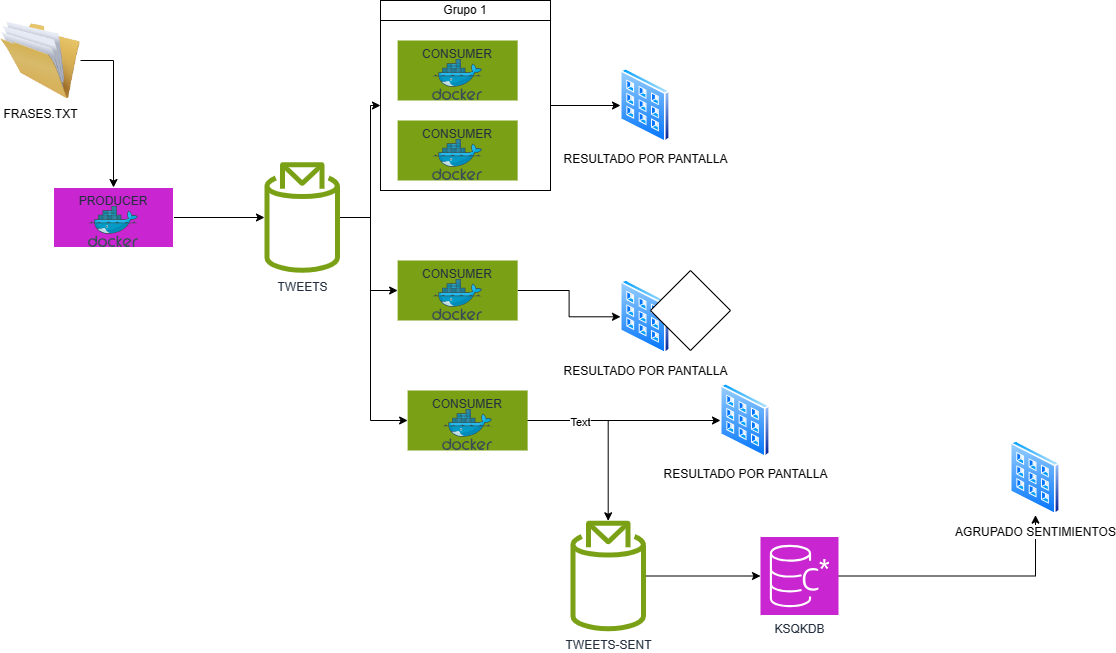

The diagram above was exported from draw.io. Its source (the exported page's mxGraphModel, read from the mxfile embedded in the PNG):
<mxGraphModel dx="2213" dy="751" grid="0" gridSize="10" guides="1" tooltips="1" connect="1" arrows="1" fold="1" page="1" pageScale="1" pageWidth="827" pageHeight="1169" math="0" shadow="0">
  <root>
    <mxCell id="0" />
    <mxCell id="1" parent="0" />
    <mxCell id="WlXBjvaKJyTg54zayvFo-3" value="" style="whiteSpace=wrap;html=1;aspect=fixed;" parent="1" vertex="1">
      <mxGeometry x="-430" y="50" width="170" height="170" as="geometry" />
    </mxCell>
    <mxCell id="4SxkwOEJ3njyPt0Nz02--3" value="" style="edgeStyle=orthogonalEdgeStyle;rounded=0;orthogonalLoop=1;jettySize=auto;html=1;exitX=1;exitY=0.5;exitDx=0;exitDy=0;" parent="1" source="4SxkwOEJ3njyPt0Nz02--6" target="4SxkwOEJ3njyPt0Nz02--2" edge="1">
      <mxGeometry relative="1" as="geometry">
        <mxPoint x="-606" y="109" as="sourcePoint" />
      </mxGeometry>
    </mxCell>
    <mxCell id="4SxkwOEJ3njyPt0Nz02--7" style="edgeStyle=orthogonalEdgeStyle;rounded=0;orthogonalLoop=1;jettySize=auto;html=1;" parent="1" source="4SxkwOEJ3njyPt0Nz02--2" target="4SxkwOEJ3njyPt0Nz02--4" edge="1">
      <mxGeometry relative="1" as="geometry" />
    </mxCell>
    <mxCell id="4SxkwOEJ3njyPt0Nz02--2" value="PRODUCER" style="whiteSpace=wrap;html=1;verticalAlign=top;fillColor=#C925D1;strokeColor=#ffffff;fontColor=#232F3E;sketch=0;dashed=0;fontStyle=0;" parent="1" vertex="1">
      <mxGeometry x="-757" y="217" width="120" height="60" as="geometry" />
    </mxCell>
    <mxCell id="4SxkwOEJ3njyPt0Nz02--9" value="" style="edgeStyle=orthogonalEdgeStyle;rounded=0;orthogonalLoop=1;jettySize=auto;html=1;entryX=0;entryY=0.5;entryDx=0;entryDy=0;" parent="1" source="4SxkwOEJ3njyPt0Nz02--4" target="WlXBjvaKJyTg54zayvFo-3" edge="1">
      <mxGeometry relative="1" as="geometry">
        <Array as="points">
          <mxPoint x="-440" y="247" />
          <mxPoint x="-440" y="135" />
        </Array>
      </mxGeometry>
    </mxCell>
    <mxCell id="4SxkwOEJ3njyPt0Nz02--19" style="edgeStyle=orthogonalEdgeStyle;rounded=0;orthogonalLoop=1;jettySize=auto;html=1;" parent="1" source="4SxkwOEJ3njyPt0Nz02--4" target="4SxkwOEJ3njyPt0Nz02--17" edge="1">
      <mxGeometry relative="1" as="geometry">
        <Array as="points">
          <mxPoint x="-440" y="247" />
          <mxPoint x="-440" y="320" />
        </Array>
      </mxGeometry>
    </mxCell>
    <mxCell id="7juN2BjnjHGz9_cl3BJS-5" style="edgeStyle=orthogonalEdgeStyle;rounded=0;orthogonalLoop=1;jettySize=auto;html=1;entryX=0;entryY=0.5;entryDx=0;entryDy=0;" parent="1" source="4SxkwOEJ3njyPt0Nz02--4" target="7juN2BjnjHGz9_cl3BJS-2" edge="1">
      <mxGeometry relative="1" as="geometry">
        <Array as="points">
          <mxPoint x="-440" y="247" />
          <mxPoint x="-440" y="450" />
        </Array>
      </mxGeometry>
    </mxCell>
    <mxCell id="4SxkwOEJ3njyPt0Nz02--4" value="TWEETS" style="sketch=0;outlineConnect=0;fontColor=#232F3E;gradientColor=none;fillColor=#7AA116;strokeColor=none;dashed=0;verticalLabelPosition=bottom;verticalAlign=top;align=center;html=1;fontSize=12;fontStyle=0;aspect=fixed;pointerEvents=1;shape=mxgraph.aws4.topic_2;" parent="1" vertex="1">
      <mxGeometry x="-546" y="191.5" width="75.42" height="111" as="geometry" />
    </mxCell>
    <mxCell id="4SxkwOEJ3njyPt0Nz02--5" value="" style="image;sketch=0;aspect=fixed;html=1;points=[];align=center;fontSize=12;image=img/lib/mscae/Docker.svg;" parent="1" vertex="1">
      <mxGeometry x="-722" y="236" width="50" height="41" as="geometry" />
    </mxCell>
    <mxCell id="4SxkwOEJ3njyPt0Nz02--6" value="FRASES.TXT" style="image;html=1;image=img/lib/clip_art/general/Full_Folder_128x128.png" parent="1" vertex="1">
      <mxGeometry x="-810" y="50" width="80" height="80" as="geometry" />
    </mxCell>
    <mxCell id="4SxkwOEJ3njyPt0Nz02--11" style="edgeStyle=orthogonalEdgeStyle;rounded=0;orthogonalLoop=1;jettySize=auto;html=1;exitX=1;exitY=0.5;exitDx=0;exitDy=0;" parent="1" source="WlXBjvaKJyTg54zayvFo-3" target="4SxkwOEJ3njyPt0Nz02--10" edge="1">
      <mxGeometry relative="1" as="geometry" />
    </mxCell>
    <mxCell id="4SxkwOEJ3njyPt0Nz02--8" value="CONSUMER" style="whiteSpace=wrap;html=1;verticalAlign=top;fillColor=#7AA116;strokeColor=none;fontColor=#232F3E;sketch=0;gradientColor=none;dashed=0;fontStyle=0;pointerEvents=1;" parent="1" vertex="1">
      <mxGeometry x="-412.87" y="150" width="120" height="60" as="geometry" />
    </mxCell>
    <mxCell id="4SxkwOEJ3njyPt0Nz02--10" value="RESULTADO POR PANTALLA&lt;div&gt;&lt;br&gt;&lt;/div&gt;" style="image;aspect=fixed;perimeter=ellipsePerimeter;html=1;align=center;shadow=0;dashed=0;spacingTop=3;image=img/lib/active_directory/input_output_filter.svg;" parent="1" vertex="1">
      <mxGeometry x="-190" y="97.68" width="50" height="74.63" as="geometry" />
    </mxCell>
    <mxCell id="4SxkwOEJ3njyPt0Nz02--15" value="" style="image;sketch=0;aspect=fixed;html=1;points=[];align=center;fontSize=12;image=img/lib/mscae/Docker.svg;" parent="1" vertex="1">
      <mxGeometry x="-377.87" y="169" width="50" height="41" as="geometry" />
    </mxCell>
    <mxCell id="4SxkwOEJ3njyPt0Nz02--21" style="edgeStyle=orthogonalEdgeStyle;rounded=0;orthogonalLoop=1;jettySize=auto;html=1;" parent="1" source="4SxkwOEJ3njyPt0Nz02--17" target="4SxkwOEJ3njyPt0Nz02--20" edge="1">
      <mxGeometry relative="1" as="geometry" />
    </mxCell>
    <mxCell id="4SxkwOEJ3njyPt0Nz02--17" value="CONSUMER" style="whiteSpace=wrap;html=1;verticalAlign=top;fillColor=#7AA116;strokeColor=none;fontColor=#232F3E;sketch=0;gradientColor=none;dashed=0;fontStyle=0;pointerEvents=1;" parent="1" vertex="1">
      <mxGeometry x="-412.87" y="290" width="120" height="60" as="geometry" />
    </mxCell>
    <mxCell id="4SxkwOEJ3njyPt0Nz02--18" value="" style="image;sketch=0;aspect=fixed;html=1;points=[];align=center;fontSize=12;image=img/lib/mscae/Docker.svg;" parent="1" vertex="1">
      <mxGeometry x="-377.87" y="309" width="50" height="41" as="geometry" />
    </mxCell>
    <mxCell id="4SxkwOEJ3njyPt0Nz02--20" value="RESULTADO POR PANTALLA&lt;div&gt;&lt;br&gt;&lt;/div&gt;" style="image;aspect=fixed;perimeter=ellipsePerimeter;html=1;align=center;shadow=0;dashed=0;spacingTop=3;image=img/lib/active_directory/input_output_filter.svg;" parent="1" vertex="1">
      <mxGeometry x="-190" y="309" width="50" height="74.63" as="geometry" />
    </mxCell>
    <mxCell id="WlXBjvaKJyTg54zayvFo-1" value="CONSUMER" style="whiteSpace=wrap;html=1;verticalAlign=top;fillColor=#7AA116;strokeColor=none;fontColor=#232F3E;sketch=0;gradientColor=none;dashed=0;fontStyle=0;pointerEvents=1;" parent="1" vertex="1">
      <mxGeometry x="-412.87" y="70" width="120" height="60" as="geometry" />
    </mxCell>
    <mxCell id="WlXBjvaKJyTg54zayvFo-2" value="" style="image;sketch=0;aspect=fixed;html=1;points=[];align=center;fontSize=12;image=img/lib/mscae/Docker.svg;" parent="1" vertex="1">
      <mxGeometry x="-377.87" y="89" width="50" height="41" as="geometry" />
    </mxCell>
    <mxCell id="WlXBjvaKJyTg54zayvFo-4" value="Grupo 1" style="whiteSpace=wrap;html=1;" parent="1" vertex="1">
      <mxGeometry x="-430" y="30" width="170" height="20" as="geometry" />
    </mxCell>
    <mxCell id="7juN2BjnjHGz9_cl3BJS-1" style="edgeStyle=orthogonalEdgeStyle;rounded=0;orthogonalLoop=1;jettySize=auto;html=1;" parent="1" source="7juN2BjnjHGz9_cl3BJS-2" target="7juN2BjnjHGz9_cl3BJS-4" edge="1">
      <mxGeometry relative="1" as="geometry" />
    </mxCell>
    <mxCell id="7juN2BjnjHGz9_cl3BJS-2" value="CONSUMER" style="whiteSpace=wrap;html=1;verticalAlign=top;fillColor=#7AA116;strokeColor=none;fontColor=#232F3E;sketch=0;gradientColor=none;dashed=0;fontStyle=0;pointerEvents=1;" parent="1" vertex="1">
      <mxGeometry x="-402.87" y="420" width="120" height="60" as="geometry" />
    </mxCell>
    <mxCell id="7juN2BjnjHGz9_cl3BJS-7" style="edgeStyle=orthogonalEdgeStyle;rounded=0;orthogonalLoop=1;jettySize=auto;html=1;exitX=1;exitY=0.5;exitDx=0;exitDy=0;" parent="1" source="7juN2BjnjHGz9_cl3BJS-2" target="7juN2BjnjHGz9_cl3BJS-6" edge="1">
      <mxGeometry relative="1" as="geometry" />
    </mxCell>
    <mxCell id="7juN2BjnjHGz9_cl3BJS-8" value="Text" style="edgeLabel;html=1;align=center;verticalAlign=middle;resizable=0;points=[];" parent="7juN2BjnjHGz9_cl3BJS-7" vertex="1" connectable="0">
      <mxGeometry x="-0.4295" y="-1" relative="1" as="geometry">
        <mxPoint as="offset" />
      </mxGeometry>
    </mxCell>
    <mxCell id="7juN2BjnjHGz9_cl3BJS-3" value="" style="image;sketch=0;aspect=fixed;html=1;points=[];align=center;fontSize=12;image=img/lib/mscae/Docker.svg;" parent="1" vertex="1">
      <mxGeometry x="-367.87" y="439" width="50" height="41" as="geometry" />
    </mxCell>
    <mxCell id="7juN2BjnjHGz9_cl3BJS-4" value="RESULTADO POR PANTALLA&lt;div&gt;&lt;br&gt;&lt;/div&gt;" style="image;aspect=fixed;perimeter=ellipsePerimeter;html=1;align=center;shadow=0;dashed=0;spacingTop=3;image=img/lib/active_directory/input_output_filter.svg;" parent="1" vertex="1">
      <mxGeometry x="-90" y="412.67999999999995" width="50" height="74.63" as="geometry" />
    </mxCell>
    <mxCell id="7juN2BjnjHGz9_cl3BJS-6" value="TWEETS-SENT" style="sketch=0;outlineConnect=0;fontColor=#232F3E;gradientColor=none;fillColor=#7AA116;strokeColor=none;dashed=0;verticalLabelPosition=bottom;verticalAlign=top;align=center;html=1;fontSize=12;fontStyle=0;aspect=fixed;pointerEvents=1;shape=mxgraph.aws4.topic_2;" parent="1" vertex="1">
      <mxGeometry x="-240" y="550" width="75.42" height="111" as="geometry" />
    </mxCell>
    <mxCell id="7juN2BjnjHGz9_cl3BJS-9" value="" style="rhombus;whiteSpace=wrap;html=1;" parent="1" vertex="1">
      <mxGeometry x="-160" y="300" width="80" height="80" as="geometry" />
    </mxCell>
    <mxCell id="7juN2BjnjHGz9_cl3BJS-11" style="edgeStyle=orthogonalEdgeStyle;rounded=0;orthogonalLoop=1;jettySize=auto;html=1;" parent="1" source="7juN2BjnjHGz9_cl3BJS-6" target="7juN2BjnjHGz9_cl3BJS-12" edge="1">
      <mxGeometry relative="1" as="geometry">
        <mxPoint x="30" y="606" as="targetPoint" />
      </mxGeometry>
    </mxCell>
    <mxCell id="FM32gW2ANKnDxbEPCVz0-2" style="edgeStyle=orthogonalEdgeStyle;rounded=0;orthogonalLoop=1;jettySize=auto;html=1;" edge="1" parent="1" source="7juN2BjnjHGz9_cl3BJS-12" target="FM32gW2ANKnDxbEPCVz0-1">
      <mxGeometry relative="1" as="geometry" />
    </mxCell>
    <mxCell id="7juN2BjnjHGz9_cl3BJS-12" value="KSQKDB" style="sketch=0;points=[[0,0,0],[0.25,0,0],[0.5,0,0],[0.75,0,0],[1,0,0],[0,1,0],[0.25,1,0],[0.5,1,0],[0.75,1,0],[1,1,0],[0,0.25,0],[0,0.5,0],[0,0.75,0],[1,0.25,0],[1,0.5,0],[1,0.75,0]];outlineConnect=0;fontColor=#232F3E;fillColor=#C925D1;strokeColor=#ffffff;dashed=0;verticalLabelPosition=bottom;verticalAlign=top;align=center;html=1;fontSize=12;fontStyle=0;aspect=fixed;shape=mxgraph.aws4.resourceIcon;resIcon=mxgraph.aws4.keyspaces;" parent="1" vertex="1">
      <mxGeometry x="-50" y="566.5" width="78" height="78" as="geometry" />
    </mxCell>
    <mxCell id="FM32gW2ANKnDxbEPCVz0-1" value="AGRUPADO SENTIMIENTOS" style="image;aspect=fixed;perimeter=ellipsePerimeter;html=1;align=center;shadow=0;dashed=0;spacingTop=3;image=img/lib/active_directory/input_output_filter.svg;" vertex="1" parent="1">
      <mxGeometry x="200" y="469.99999999999994" width="50" height="74.63" as="geometry" />
    </mxCell>
  </root>
</mxGraphModel>